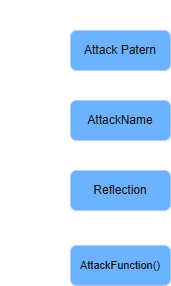

The diagram above was exported from draw.io. Its source (the exported page's mxGraphModel, read from the mxfile embedded in the PNG):
<mxGraphModel dx="1414" dy="841" grid="1" gridSize="10" guides="1" tooltips="1" connect="1" arrows="1" fold="1" page="1" pageScale="1" pageWidth="1169" pageHeight="827" math="0" shadow="0">
  <root>
    <mxCell id="0" />
    <mxCell id="1" parent="0" />
    <mxCell id="_ZmnzYZ_yxFYrjossWN4-1" edge="1" parent="1" source="_ZmnzYZ_yxFYrjossWN4-2" style="edgeStyle=orthogonalEdgeStyle;rounded=0;orthogonalLoop=1;jettySize=auto;html=1;exitX=0.5;exitY=1;exitDx=0;exitDy=0;entryX=0.5;entryY=0;entryDx=0;entryDy=0;" target="_ZmnzYZ_yxFYrjossWN4-4">
      <mxGeometry relative="1" as="geometry" />
    </mxCell>
    <mxCell id="_ZmnzYZ_yxFYrjossWN4-2" parent="1" style="rounded=1;whiteSpace=wrap;html=1;fillColor=#0050ef;fontColor=#ffffff;strokeColor=#001DBC;" value="Attack Patern" vertex="1">
      <mxGeometry height="40" width="100" x="110" y="60" as="geometry" />
    </mxCell>
    <mxCell id="_ZmnzYZ_yxFYrjossWN4-3" edge="1" parent="1" source="_ZmnzYZ_yxFYrjossWN4-4" style="edgeStyle=orthogonalEdgeStyle;rounded=0;orthogonalLoop=1;jettySize=auto;html=1;exitX=0.5;exitY=1;exitDx=0;exitDy=0;entryX=0.5;entryY=0;entryDx=0;entryDy=0;" target="_ZmnzYZ_yxFYrjossWN4-6">
      <mxGeometry relative="1" as="geometry" />
    </mxCell>
    <mxCell id="_ZmnzYZ_yxFYrjossWN4-4" parent="1" style="rounded=1;whiteSpace=wrap;html=1;fillColor=#0050ef;fontColor=#ffffff;strokeColor=#001DBC;" value="AttackName" vertex="1">
      <mxGeometry height="40" width="100" x="110" y="130" as="geometry" />
    </mxCell>
    <mxCell id="_ZmnzYZ_yxFYrjossWN4-5" edge="1" parent="1" source="_ZmnzYZ_yxFYrjossWN4-6" style="edgeStyle=orthogonalEdgeStyle;rounded=0;orthogonalLoop=1;jettySize=auto;html=1;exitX=0.5;exitY=1;exitDx=0;exitDy=0;entryX=0.5;entryY=0;entryDx=0;entryDy=0;" target="_ZmnzYZ_yxFYrjossWN4-7">
      <mxGeometry relative="1" as="geometry" />
    </mxCell>
    <mxCell id="_ZmnzYZ_yxFYrjossWN4-6" parent="1" style="rounded=1;whiteSpace=wrap;html=1;fillColor=#0050ef;fontColor=#ffffff;strokeColor=#001DBC;" value="Reflection" vertex="1">
      <mxGeometry height="40" width="100" x="110" y="200" as="geometry" />
    </mxCell>
    <mxCell id="_ZmnzYZ_yxFYrjossWN4-7" parent="1" style="rounded=1;whiteSpace=wrap;html=1;fillColor=#0050ef;fontColor=#ffffff;strokeColor=#001DBC;" value="&lt;font style=&quot;font-size: 11px;&quot;&gt;AttackFunction()&lt;/font&gt;" vertex="1">
      <mxGeometry height="40" width="100" x="110" y="275" as="geometry" />
    </mxCell>
    <mxCell id="_ZmnzYZ_yxFYrjossWN4-8" parent="1" style="text;html=1;whiteSpace=wrap;strokeColor=none;fillColor=none;align=center;verticalAlign=middle;rounded=0;" value="Reflection" vertex="1">
      <mxGeometry height="30" width="100" x="40" y="30" as="geometry" />
    </mxCell>
  </root>
</mxGraphModel>